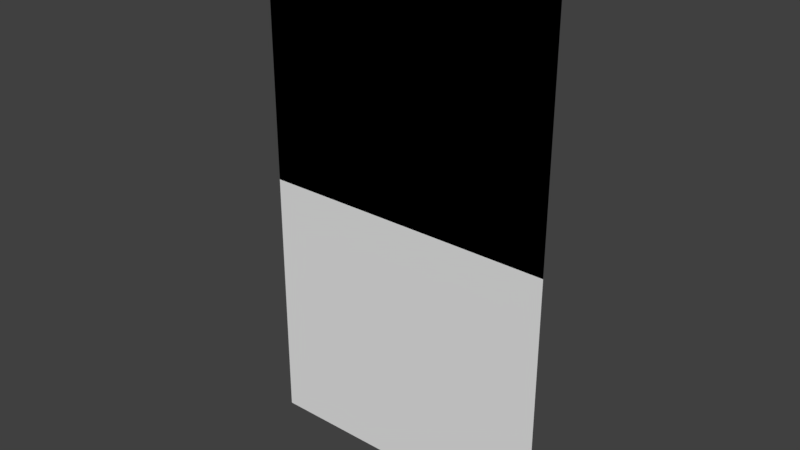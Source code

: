 # Source: GrassSpriteSet.blend  (saved by Blender 2.79.0; exported with 4.5.12 LTS)
import bpy
from mathutils import Matrix  # noqa: F401  (used for matrix-valued properties, if any)

bpy.ops.wm.read_factory_settings(use_empty=True)
scene = bpy.context.scene
scene.name = 'Scene'

# ---- collections
col_collection_1 = bpy.data.collections.new('Collection 1'); scene.collection.children.link(col_collection_1)

# ---- world
world_world = bpy.data.worlds.new('World'); scene.world = world_world
world_world.color = (0.05088, 0.05088, 0.05088)
world_world.use_sun_shadow = False
world_world.sun_shadow_jitter_overblur = 0.0
world_world.cycles.sampling_method = 'MANUAL'

# ---- meshes
me_plane = bpy.data.meshes.new('Plane')
me_plane.from_pydata([(-0.5729, -5.96e-08, -9.608e-05), (0.5729, -5.96e-08, -9.608e-05), (-0.5729, 5.96e-08, 2.0), (0.5729, 5.96e-08, 2.0)], [], [(0, 1, 3, 2)])
_uv = me_plane.uv_layers.new(name='UVMap')
_uv.uv.foreach_set('vector', [0.7048, 0.02986, 0.9872, 0.02986, 0.9872, 0.4633, 0.7048, 0.4633])
me_plane.materials.append(None)
me_plane.use_remesh_preserve_volume = False
me_plane.use_remesh_preserve_attributes = False
me_plane.use_mirror_vertex_groups = False
me_plane.update()

# ---- objects
ob_plane = bpy.data.objects.new('Plane', me_plane)

# ---- transforms, parenting, visibility, modifiers, constraints
ob_plane.location = (0.0, 0.0, 0.0)
ob_plane.lineart.crease_threshold = 0.0
_vg = ob_plane.vertex_groups.new(name='Group')
_vg.add([0, 1, 2, 3], 1.0, 'REPLACE')
_m = ob_plane.modifiers.new('Set Split Normals', 'NORMAL_EDIT')
_m.offset = (0.0, 0.0, -28.25)
_m.vertex_group = 'Group'

# ---- collection membership
col_collection_1.objects.link(ob_plane)

# ---- scene / render settings (as saved in the file)
scene.frame_start = 1; scene.frame_end = 250; scene.frame_set(1)
scene.render.engine = 'BLENDER_EEVEE_NEXT'
scene.render.resolution_percentage = 50
scene.render.dither_intensity = 0.0
scene.cycles.use_denoising = False
scene.cycles.samples = 128
scene.cycles.sampling_pattern = 'TABULATED_SOBOL'
scene.cycles.use_adaptive_sampling = False
scene.cycles.use_light_tree = False
scene.cycles.blur_glossy = 0.0
scene.cycles.sample_clamp_indirect = 0.0
scene.view_settings.view_transform = 'Standard'
bpy.context.view_layer.update()

# ---- added for rendering (the .blend has no active camera and no usable light): camera, sun
cam_auto = bpy.data.cameras.new('AutoCamera')
cam_auto.lens = 50.0
cam_auto.sensor_width = 36.0
cam_auto.clip_end = 1000.0
ob_auto_camera = bpy.data.objects.new('AutoCamera', cam_auto)
scene.collection.objects.link(ob_auto_camera)
ob_auto_camera.location = (2.13258, -2.5591, 2.70597)
ob_auto_camera.rotation_euler = (1.09748, -7.21219e-08, 0.694738)
scene.camera = ob_auto_camera
light_auto_sun = bpy.data.lights.new('AutoSun', 'SUN')
light_auto_sun.energy = 3.0
light_auto_sun.angle = 0.0523599
ob_auto_sun = bpy.data.objects.new('AutoSun', light_auto_sun)
scene.collection.objects.link(ob_auto_sun)
ob_auto_sun.rotation_euler = (0.872665, 0.174533, 0.523599)
bpy.context.view_layer.update()
